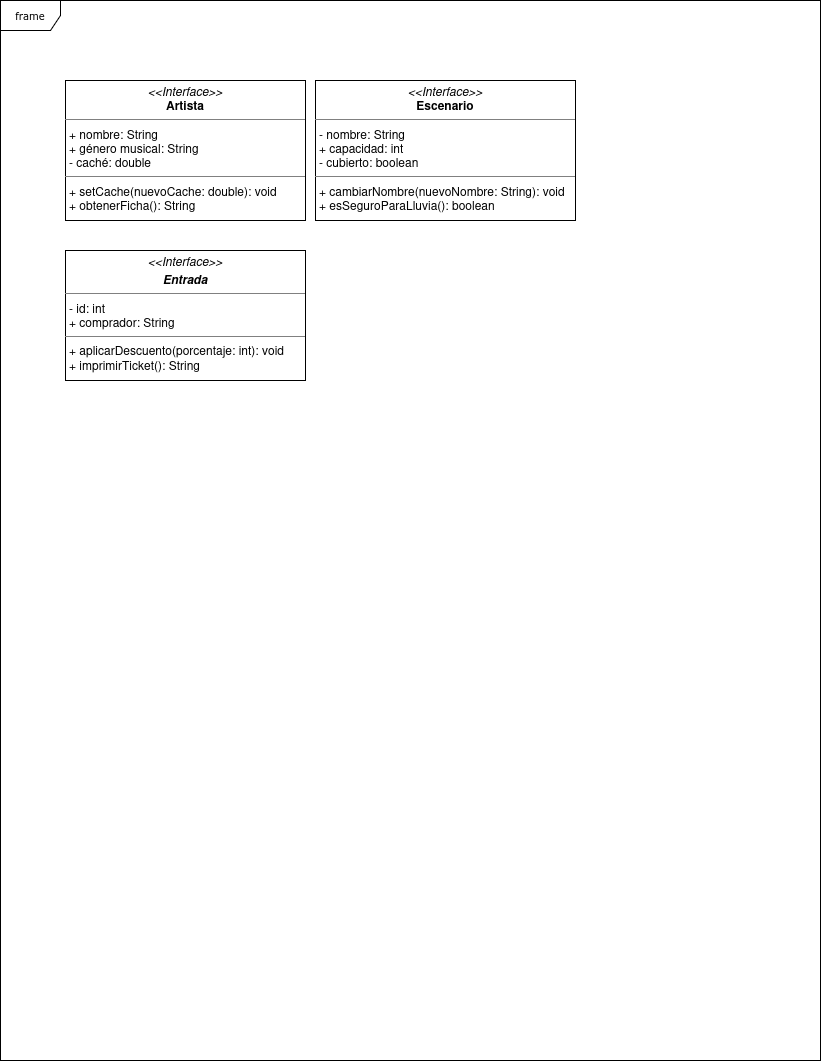

The diagram above was exported from draw.io. Its source (the exported page's mxGraphModel, read from the mxfile embedded in the PNG):
<mxGraphModel dx="1048" dy="532" grid="1" gridSize="10" guides="1" tooltips="1" connect="1" arrows="1" fold="1" page="1" pageScale="1" pageWidth="850" pageHeight="1100" background="none" math="0" shadow="0">
  <root>
    <mxCell id="0" />
    <mxCell id="1" parent="0" />
    <mxCell id="17acba5748e5396b-1" parent="1" style="shape=umlFrame;whiteSpace=wrap;html=1;rounded=0;shadow=0;comic=0;labelBackgroundColor=none;strokeWidth=1;fontFamily=Verdana;fontSize=10;align=center;" value="frame" vertex="1">
      <mxGeometry height="1060" width="820" x="15" y="20" as="geometry" />
    </mxCell>
    <mxCell id="5d2195bd80daf111-19" parent="1" style="verticalAlign=top;align=left;overflow=fill;fontSize=12;fontFamily=Helvetica;html=1;rounded=0;shadow=0;comic=0;labelBackgroundColor=none;strokeWidth=1" value="&lt;p style=&quot;margin:0px;margin-top:4px;text-align:center;&quot;&gt;&lt;i&gt;&amp;lt;&amp;lt;Interface&amp;gt;&amp;gt;&lt;/i&gt;&lt;br&gt;&lt;b&gt;Artista&lt;/b&gt;&lt;/p&gt;&lt;hr size=&quot;1&quot;&gt;&lt;p style=&quot;margin:0px;margin-left:4px;&quot;&gt;+ nombre: String&lt;br&gt;+ género musical: String&lt;/p&gt;&lt;p style=&quot;margin:0px;margin-left:4px;&quot;&gt;- caché: double&amp;nbsp;&lt;/p&gt;&lt;hr size=&quot;1&quot;&gt;&lt;p style=&quot;margin:0px;margin-left:4px;&quot;&gt;+ setCache(nuevoCache: double): void&lt;br&gt;+ obtenerFicha(): String&lt;/p&gt;" vertex="1">
      <mxGeometry height="140" width="240" x="80" y="100" as="geometry" />
    </mxCell>
    <mxCell id="ZAV1zSj72p0negKfbEtG-3" parent="1" style="verticalAlign=top;align=left;overflow=fill;fontSize=12;fontFamily=Helvetica;html=1;rounded=0;shadow=0;comic=0;labelBackgroundColor=none;strokeWidth=1" value="&lt;p style=&quot;margin:0px;margin-top:4px;text-align:center;&quot;&gt;&lt;i&gt;&amp;lt;&amp;lt;Interface&amp;gt;&amp;gt;&lt;/i&gt;&lt;/p&gt;&lt;p style=&quot;margin:0px;margin-top:4px;text-align:center;&quot;&gt;&lt;i&gt;&lt;b&gt;Entrada&lt;/b&gt;&lt;/i&gt;&lt;/p&gt;&lt;hr size=&quot;1&quot;&gt;&lt;p style=&quot;margin:0px;margin-left:4px;&quot;&gt;- id: int&lt;br&gt;+ comprador: String&lt;/p&gt;&lt;hr size=&quot;1&quot;&gt;&lt;p style=&quot;margin:0px;margin-left:4px;&quot;&gt;+ aplicarDescuento(porcentaje: int): void&lt;br&gt;+ imprimirTicket(): String&lt;/p&gt;" vertex="1">
      <mxGeometry height="130" width="240" x="80" y="270" as="geometry" />
    </mxCell>
    <mxCell id="ZAV1zSj72p0negKfbEtG-4" parent="1" style="verticalAlign=top;align=left;overflow=fill;fontSize=12;fontFamily=Helvetica;html=1;rounded=0;shadow=0;comic=0;labelBackgroundColor=none;strokeWidth=1" value="&lt;p style=&quot;margin:0px;margin-top:4px;text-align:center;&quot;&gt;&lt;i&gt;&amp;lt;&amp;lt;Interface&amp;gt;&amp;gt;&lt;/i&gt;&lt;br&gt;&lt;b&gt;Escenario&lt;/b&gt;&lt;/p&gt;&lt;hr size=&quot;1&quot;&gt;&lt;p style=&quot;margin:0px;margin-left:4px;&quot;&gt;- nombre: String&lt;br&gt;+ capacidad: int&lt;/p&gt;&lt;p style=&quot;margin:0px;margin-left:4px;&quot;&gt;- cubierto: boolean&lt;/p&gt;&lt;hr size=&quot;1&quot;&gt;&lt;p style=&quot;margin:0px;margin-left:4px;&quot;&gt;+ cambiarNombre(nuevoNombre: String): void&lt;br&gt;+ esSeguroParaLluvia(): boolean&lt;/p&gt;" vertex="1">
      <mxGeometry height="140" width="260" x="330" y="100" as="geometry" />
    </mxCell>
  </root>
</mxGraphModel>